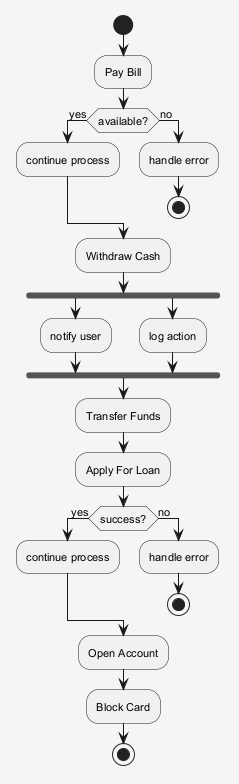

The diagram above was rendered by PlantUML. Its source (embedded in the PNG):
@startuml
skinparam shadowing false
skinparam backgroundColor #F5F5F5
skinparam defaultFontSize 11
start
:Pay Bill;
if (available?) then (yes)
:continue process;
else (no)
:handle error;
stop
endif
:Withdraw Cash;
fork
:notify user;
fork again
:log action;
end fork
:Transfer Funds;
:Apply For Loan;
if (success?) then (yes)
:continue process;
else (no)
:handle error;
stop
endif
:Open Account;
:Block Card;
stop
@enduml